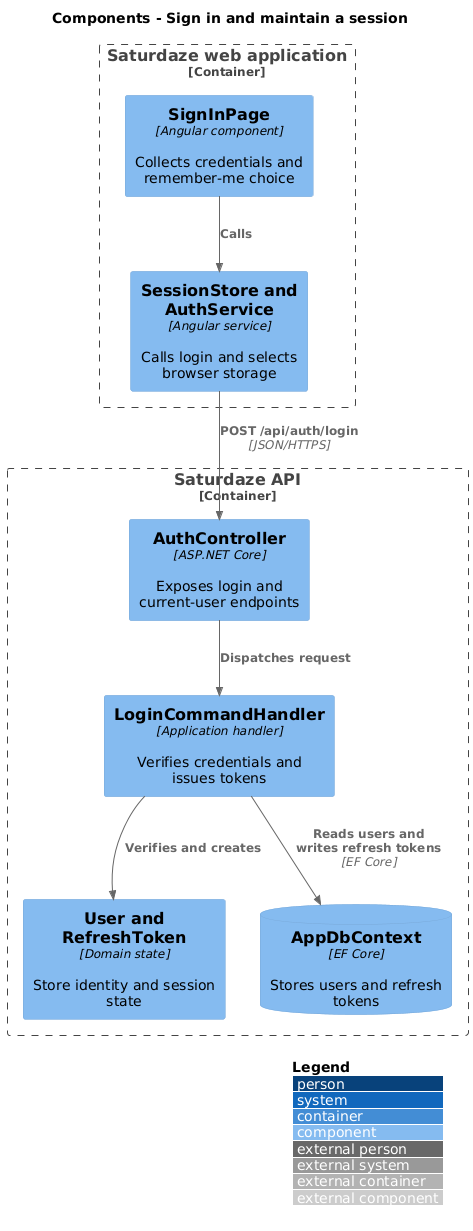

The diagram above was rendered by PlantUML. Its source (embedded in the PNG):
@startuml
!include <C4/C4_Component>
LAYOUT_WITH_LEGEND()
title Components - Sign in and maintain a session

Container_Boundary(web, "Saturdaze web application") {
  Component(page, "SignInPage", "Angular component", "Collects credentials and remember-me choice")
  Component(client, "SessionStore and AuthService", "Angular service", "Calls login and selects browser storage")
}
Container_Boundary(api, "Saturdaze API") {
  Component(controller, "AuthController", "ASP.NET Core", "Exposes login and current-user endpoints")
  Component(handler, "LoginCommandHandler", "Application handler", "Verifies credentials and issues tokens")
  Component(entity, "User and RefreshToken", "Domain state", "Store identity and session state")
  ComponentDb(db, "AppDbContext", "EF Core", "Stores users and refresh tokens")
}
Rel(page, client, "Calls")
Rel(client, controller, "POST /api/auth/login", "JSON/HTTPS")
Rel(controller, handler, "Dispatches request")
Rel(handler, entity, "Verifies and creates")
Rel(handler, db, "Reads users and writes refresh tokens", "EF Core")
@enduml